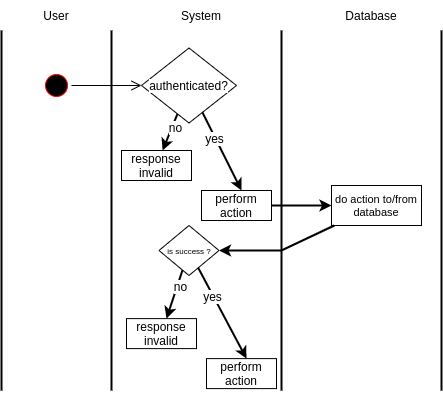

The diagram above was exported from draw.io. Its source (the exported page's mxGraphModel, read from the mxfile embedded in the PNG):
<mxGraphModel dx="868" dy="483" grid="1" gridSize="10" guides="1" tooltips="1" connect="1" arrows="1" fold="1" page="1" pageScale="1" pageWidth="850" pageHeight="1100" math="0" shadow="0">
  <root>
    <mxCell id="I_-1S7uX3mnQpbdO3D4F-0" />
    <mxCell id="I_-1S7uX3mnQpbdO3D4F-1" parent="I_-1S7uX3mnQpbdO3D4F-0" />
    <mxCell id="I_-1S7uX3mnQpbdO3D4F-2" value="" style="endArrow=none;html=1;rounded=0;labelBackgroundColor=default;fontSize=16;fontColor=default;strokeColor=default;strokeWidth=2;" parent="I_-1S7uX3mnQpbdO3D4F-1" edge="1">
      <mxGeometry width="50" height="50" relative="1" as="geometry">
        <mxPoint x="480" y="480" as="sourcePoint" />
        <mxPoint x="480" y="120" as="targetPoint" />
      </mxGeometry>
    </mxCell>
    <mxCell id="I_-1S7uX3mnQpbdO3D4F-3" value="" style="endArrow=none;html=1;rounded=0;labelBackgroundColor=default;fontSize=16;fontColor=default;strokeColor=default;strokeWidth=2;" parent="I_-1S7uX3mnQpbdO3D4F-1" edge="1">
      <mxGeometry width="50" height="50" relative="1" as="geometry">
        <mxPoint x="320" y="480" as="sourcePoint" />
        <mxPoint x="320" y="120" as="targetPoint" />
      </mxGeometry>
    </mxCell>
    <mxCell id="I_-1S7uX3mnQpbdO3D4F-4" value="" style="endArrow=none;html=1;rounded=0;labelBackgroundColor=default;fontSize=16;fontColor=default;strokeColor=default;strokeWidth=2;" parent="I_-1S7uX3mnQpbdO3D4F-1" edge="1">
      <mxGeometry width="50" height="50" relative="1" as="geometry">
        <mxPoint x="150" y="480" as="sourcePoint" />
        <mxPoint x="150" y="120" as="targetPoint" />
      </mxGeometry>
    </mxCell>
    <mxCell id="I_-1S7uX3mnQpbdO3D4F-5" value="" style="ellipse;html=1;shape=startState;fillColor=#000000;strokeColor=#ff0000;labelBackgroundColor=default;fontSize=16;fontColor=default;" parent="I_-1S7uX3mnQpbdO3D4F-1" vertex="1">
      <mxGeometry x="80" y="160" width="30" height="30" as="geometry" />
    </mxCell>
    <mxCell id="I_-1S7uX3mnQpbdO3D4F-6" value="" style="edgeStyle=orthogonalEdgeStyle;html=1;verticalAlign=bottom;endArrow=open;endSize=8;strokeColor=#000000;rounded=0;labelBackgroundColor=default;fontSize=16;fontColor=default;" parent="I_-1S7uX3mnQpbdO3D4F-1" source="I_-1S7uX3mnQpbdO3D4F-5" target="I_-1S7uX3mnQpbdO3D4F-11" edge="1">
      <mxGeometry relative="1" as="geometry">
        <mxPoint x="180" y="175" as="targetPoint" />
        <Array as="points" />
      </mxGeometry>
    </mxCell>
    <mxCell id="I_-1S7uX3mnQpbdO3D4F-7" value="" style="endArrow=none;html=1;rounded=0;labelBackgroundColor=default;fontSize=16;fontColor=default;strokeColor=default;strokeWidth=2;" parent="I_-1S7uX3mnQpbdO3D4F-1" edge="1">
      <mxGeometry width="50" height="50" relative="1" as="geometry">
        <mxPoint x="40" y="480" as="sourcePoint" />
        <mxPoint x="40" y="119.99999999999994" as="targetPoint" />
      </mxGeometry>
    </mxCell>
    <mxCell id="I_-1S7uX3mnQpbdO3D4F-8" value="User" style="text;html=1;strokeColor=none;fillColor=none;align=center;verticalAlign=middle;whiteSpace=wrap;rounded=0;labelBackgroundColor=default;fontSize=12;fontColor=default;" parent="I_-1S7uX3mnQpbdO3D4F-1" vertex="1">
      <mxGeometry x="65" y="90" width="60" height="30" as="geometry" />
    </mxCell>
    <mxCell id="I_-1S7uX3mnQpbdO3D4F-9" value="System" style="text;html=1;strokeColor=none;fillColor=none;align=center;verticalAlign=middle;whiteSpace=wrap;rounded=0;labelBackgroundColor=default;fontSize=12;fontColor=default;" parent="I_-1S7uX3mnQpbdO3D4F-1" vertex="1">
      <mxGeometry x="210" y="90" width="60" height="30" as="geometry" />
    </mxCell>
    <mxCell id="I_-1S7uX3mnQpbdO3D4F-10" value="Database" style="text;html=1;strokeColor=none;fillColor=none;align=center;verticalAlign=middle;whiteSpace=wrap;rounded=0;labelBackgroundColor=default;fontSize=12;fontColor=default;" parent="I_-1S7uX3mnQpbdO3D4F-1" vertex="1">
      <mxGeometry x="380" y="90" width="60" height="30" as="geometry" />
    </mxCell>
    <mxCell id="I_-1S7uX3mnQpbdO3D4F-11" value="authenticated?" style="rhombus;whiteSpace=wrap;html=1;labelBackgroundColor=default;fontSize=12;fontColor=default;strokeColor=default;fillColor=default;" parent="I_-1S7uX3mnQpbdO3D4F-1" vertex="1">
      <mxGeometry x="180" y="137.5" width="95" height="75" as="geometry" />
    </mxCell>
    <mxCell id="I_-1S7uX3mnQpbdO3D4F-12" value="" style="endArrow=classic;html=1;rounded=0;labelBackgroundColor=default;fontSize=12;fontColor=default;strokeColor=default;strokeWidth=2;fillColor=default;" parent="I_-1S7uX3mnQpbdO3D4F-1" source="I_-1S7uX3mnQpbdO3D4F-11" target="I_-1S7uX3mnQpbdO3D4F-17" edge="1">
      <mxGeometry width="50" height="50" relative="1" as="geometry">
        <mxPoint x="230" y="330" as="sourcePoint" />
        <mxPoint x="380" y="287" as="targetPoint" />
        <Array as="points">
          <mxPoint x="280" y="280" />
        </Array>
      </mxGeometry>
    </mxCell>
    <mxCell id="I_-1S7uX3mnQpbdO3D4F-13" value="yes" style="edgeLabel;html=1;align=center;verticalAlign=middle;resizable=0;points=[];fontSize=12;fontColor=default;labelBackgroundColor=default;" parent="I_-1S7uX3mnQpbdO3D4F-12" vertex="1" connectable="0">
      <mxGeometry x="-0.4293" relative="1" as="geometry">
        <mxPoint y="3" as="offset" />
      </mxGeometry>
    </mxCell>
    <mxCell id="I_-1S7uX3mnQpbdO3D4F-14" value="" style="endArrow=classic;html=1;rounded=0;labelBackgroundColor=default;fontSize=12;fontColor=default;strokeColor=default;strokeWidth=2;fillColor=default;" parent="I_-1S7uX3mnQpbdO3D4F-1" source="I_-1S7uX3mnQpbdO3D4F-11" target="I_-1S7uX3mnQpbdO3D4F-16" edge="1">
      <mxGeometry width="50" height="50" relative="1" as="geometry">
        <mxPoint x="120" y="280" as="sourcePoint" />
        <mxPoint x="190" y="300" as="targetPoint" />
      </mxGeometry>
    </mxCell>
    <mxCell id="I_-1S7uX3mnQpbdO3D4F-15" value="no" style="edgeLabel;html=1;align=center;verticalAlign=middle;resizable=0;points=[];fontSize=12;fontColor=default;" parent="I_-1S7uX3mnQpbdO3D4F-14" vertex="1" connectable="0">
      <mxGeometry x="-0.4164" y="2" relative="1" as="geometry">
        <mxPoint y="1" as="offset" />
      </mxGeometry>
    </mxCell>
    <mxCell id="I_-1S7uX3mnQpbdO3D4F-16" value="response invalid" style="rounded=0;whiteSpace=wrap;html=1;labelBackgroundColor=default;fontSize=12;fontColor=default;strokeColor=default;fillColor=default;" parent="I_-1S7uX3mnQpbdO3D4F-1" vertex="1">
      <mxGeometry x="160" y="240" width="70" height="30" as="geometry" />
    </mxCell>
    <mxCell id="I_-1S7uX3mnQpbdO3D4F-22" style="edgeStyle=orthogonalEdgeStyle;rounded=0;orthogonalLoop=1;jettySize=auto;html=1;labelBackgroundColor=default;fontSize=11;fontColor=default;strokeColor=default;strokeWidth=2;" parent="I_-1S7uX3mnQpbdO3D4F-1" source="I_-1S7uX3mnQpbdO3D4F-17" target="I_-1S7uX3mnQpbdO3D4F-21" edge="1">
      <mxGeometry relative="1" as="geometry" />
    </mxCell>
    <mxCell id="I_-1S7uX3mnQpbdO3D4F-17" value="perform action" style="rounded=0;whiteSpace=wrap;html=1;labelBackgroundColor=default;fontSize=12;fontColor=default;strokeColor=default;fillColor=default;" parent="I_-1S7uX3mnQpbdO3D4F-1" vertex="1">
      <mxGeometry x="240" y="280" width="70" height="30" as="geometry" />
    </mxCell>
    <mxCell id="I_-1S7uX3mnQpbdO3D4F-18" value="" style="endArrow=classic;html=1;rounded=0;labelBackgroundColor=default;fontSize=12;fontColor=default;strokeColor=default;strokeWidth=2;" parent="I_-1S7uX3mnQpbdO3D4F-1" source="I_-1S7uX3mnQpbdO3D4F-17" edge="1">
      <mxGeometry width="50" height="50" relative="1" as="geometry">
        <mxPoint x="190" y="360" as="sourcePoint" />
        <mxPoint x="240" y="310" as="targetPoint" />
      </mxGeometry>
    </mxCell>
    <mxCell id="I_-1S7uX3mnQpbdO3D4F-21" value="do action to/from database" style="rounded=0;whiteSpace=wrap;html=1;labelBackgroundColor=default;fontSize=11;fontColor=default;strokeColor=default;fillColor=default;" parent="I_-1S7uX3mnQpbdO3D4F-1" vertex="1">
      <mxGeometry x="370" y="275" width="90" height="40" as="geometry" />
    </mxCell>
    <mxCell id="I_-1S7uX3mnQpbdO3D4F-23" value="" style="endArrow=classic;html=1;rounded=0;labelBackgroundColor=default;fontSize=11;fontColor=default;strokeColor=default;strokeWidth=2;" parent="I_-1S7uX3mnQpbdO3D4F-1" source="I_-1S7uX3mnQpbdO3D4F-21" target="I_-1S7uX3mnQpbdO3D4F-24" edge="1">
      <mxGeometry width="50" height="50" relative="1" as="geometry">
        <mxPoint x="330" y="370" as="sourcePoint" />
        <mxPoint x="265.71428571428567" y="350" as="targetPoint" />
        <Array as="points">
          <mxPoint x="320" y="340" />
        </Array>
      </mxGeometry>
    </mxCell>
    <mxCell id="I_-1S7uX3mnQpbdO3D4F-24" value="&lt;font style=&quot;font-size: 8px&quot;&gt;is success ?&lt;/font&gt;" style="rhombus;whiteSpace=wrap;html=1;labelBackgroundColor=default;fontSize=11;fontColor=default;strokeColor=default;fillColor=default;" parent="I_-1S7uX3mnQpbdO3D4F-1" vertex="1">
      <mxGeometry x="197.5" y="315" width="60" height="50" as="geometry" />
    </mxCell>
    <mxCell id="I_-1S7uX3mnQpbdO3D4F-26" value="" style="endArrow=classic;html=1;rounded=0;labelBackgroundColor=default;fontSize=12;fontColor=default;strokeColor=default;strokeWidth=2;" parent="I_-1S7uX3mnQpbdO3D4F-1" source="I_-1S7uX3mnQpbdO3D4F-24" target="I_-1S7uX3mnQpbdO3D4F-31" edge="1">
      <mxGeometry width="50" height="50" relative="1" as="geometry">
        <mxPoint x="245.94339622641496" y="369.99679245283016" as="sourcePoint" />
        <mxPoint x="385" y="455.11" as="targetPoint" />
        <Array as="points">
          <mxPoint x="285" y="448.11" />
        </Array>
      </mxGeometry>
    </mxCell>
    <mxCell id="I_-1S7uX3mnQpbdO3D4F-27" value="yes" style="edgeLabel;html=1;align=center;verticalAlign=middle;resizable=0;points=[];fontSize=12;fontColor=default;labelBackgroundColor=default;" parent="I_-1S7uX3mnQpbdO3D4F-26" vertex="1" connectable="0">
      <mxGeometry x="-0.4293" relative="1" as="geometry">
        <mxPoint y="3" as="offset" />
      </mxGeometry>
    </mxCell>
    <mxCell id="I_-1S7uX3mnQpbdO3D4F-28" value="" style="endArrow=classic;html=1;rounded=0;labelBackgroundColor=default;fontSize=12;fontColor=default;strokeColor=default;strokeWidth=2;" parent="I_-1S7uX3mnQpbdO3D4F-1" source="I_-1S7uX3mnQpbdO3D4F-24" target="I_-1S7uX3mnQpbdO3D4F-30" edge="1">
      <mxGeometry width="50" height="50" relative="1" as="geometry">
        <mxPoint x="220.96513075965117" y="371.50352428393523" as="sourcePoint" />
        <mxPoint x="195" y="468.11" as="targetPoint" />
      </mxGeometry>
    </mxCell>
    <mxCell id="I_-1S7uX3mnQpbdO3D4F-29" value="no" style="edgeLabel;html=1;align=center;verticalAlign=middle;resizable=0;points=[];fontSize=12;fontColor=default;" parent="I_-1S7uX3mnQpbdO3D4F-28" vertex="1" connectable="0">
      <mxGeometry x="-0.4164" y="2" relative="1" as="geometry">
        <mxPoint y="1" as="offset" />
      </mxGeometry>
    </mxCell>
    <mxCell id="I_-1S7uX3mnQpbdO3D4F-30" value="response invalid" style="rounded=0;whiteSpace=wrap;html=1;labelBackgroundColor=default;fontSize=12;fontColor=default;strokeColor=default;fillColor=default;" parent="I_-1S7uX3mnQpbdO3D4F-1" vertex="1">
      <mxGeometry x="165" y="408.11" width="70" height="30" as="geometry" />
    </mxCell>
    <mxCell id="I_-1S7uX3mnQpbdO3D4F-31" value="perform action" style="rounded=0;whiteSpace=wrap;html=1;labelBackgroundColor=default;fontSize=12;fontColor=default;strokeColor=default;fillColor=default;" parent="I_-1S7uX3mnQpbdO3D4F-1" vertex="1">
      <mxGeometry x="245" y="448.11" width="70" height="30" as="geometry" />
    </mxCell>
  </root>
</mxGraphModel>